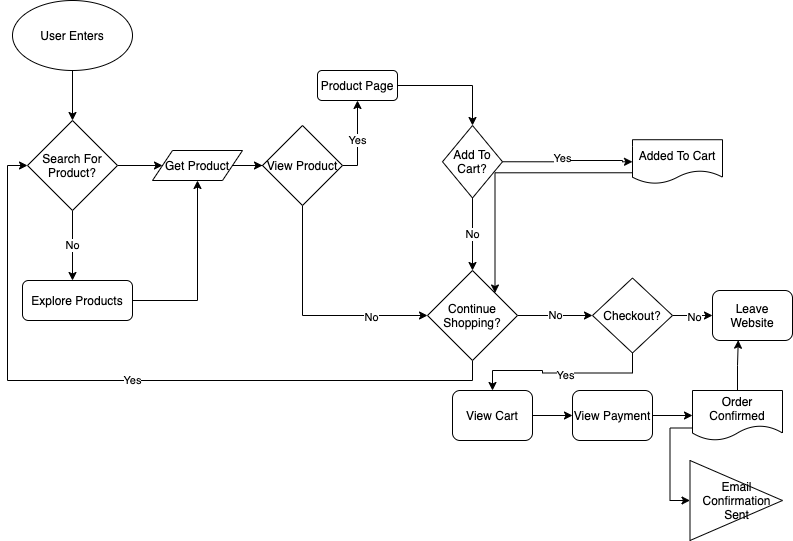

The diagram above was exported from draw.io. Its source (the exported page's mxGraphModel, read from the mxfile embedded in the PNG):
<mxGraphModel dx="728" dy="379" grid="1" gridSize="10" guides="1" tooltips="1" connect="1" arrows="1" fold="1" page="1" pageScale="1" pageWidth="850" pageHeight="1100" math="0" shadow="0">
  <root>
    <mxCell id="0" />
    <mxCell id="1" parent="0" />
    <mxCell id="4" style="edgeStyle=orthogonalEdgeStyle;rounded=0;orthogonalLoop=1;jettySize=auto;html=1;exitX=0.5;exitY=1;exitDx=0;exitDy=0;entryX=0.5;entryY=0;entryDx=0;entryDy=0;" parent="1" source="2" target="3" edge="1">
      <mxGeometry relative="1" as="geometry" />
    </mxCell>
    <mxCell id="2" value="User Enters" style="ellipse;whiteSpace=wrap;html=1;" parent="1" vertex="1">
      <mxGeometry x="80" y="60" width="120" height="70" as="geometry" />
    </mxCell>
    <mxCell id="6" value="No" style="edgeStyle=orthogonalEdgeStyle;rounded=0;orthogonalLoop=1;jettySize=auto;html=1;exitX=0.5;exitY=1;exitDx=0;exitDy=0;" parent="1" source="3" edge="1">
      <mxGeometry relative="1" as="geometry">
        <mxPoint x="140" y="340" as="targetPoint" />
      </mxGeometry>
    </mxCell>
    <mxCell id="57" style="edgeStyle=orthogonalEdgeStyle;rounded=0;orthogonalLoop=1;jettySize=auto;html=1;exitX=1;exitY=0.5;exitDx=0;exitDy=0;entryX=0;entryY=0.5;entryDx=0;entryDy=0;" parent="1" source="3" target="55" edge="1">
      <mxGeometry relative="1" as="geometry" />
    </mxCell>
    <mxCell id="3" value="Search For Product?" style="rhombus;whiteSpace=wrap;html=1;" parent="1" vertex="1">
      <mxGeometry x="95" y="180" width="90" height="90" as="geometry" />
    </mxCell>
    <mxCell id="59" style="edgeStyle=orthogonalEdgeStyle;rounded=0;orthogonalLoop=1;jettySize=auto;html=1;exitX=1;exitY=0.5;exitDx=0;exitDy=0;entryX=0.5;entryY=1;entryDx=0;entryDy=0;" parent="1" source="7" target="55" edge="1">
      <mxGeometry relative="1" as="geometry" />
    </mxCell>
    <mxCell id="7" value="Explore Products" style="rounded=1;whiteSpace=wrap;html=1;" parent="1" vertex="1">
      <mxGeometry x="90" y="340" width="110" height="40" as="geometry" />
    </mxCell>
    <mxCell id="17" style="edgeStyle=orthogonalEdgeStyle;rounded=0;orthogonalLoop=1;jettySize=auto;html=1;exitX=1;exitY=0.5;exitDx=0;exitDy=0;startArrow=none;" parent="1" source="30" target="18" edge="1">
      <mxGeometry relative="1" as="geometry">
        <mxPoint x="440" y="225" as="targetPoint" />
        <mxPoint x="360" y="225" as="sourcePoint" />
      </mxGeometry>
    </mxCell>
    <mxCell id="19" value="No" style="edgeStyle=orthogonalEdgeStyle;rounded=0;orthogonalLoop=1;jettySize=auto;html=1;exitX=0.5;exitY=1;exitDx=0;exitDy=0;entryX=0.5;entryY=0;entryDx=0;entryDy=0;" parent="1" source="18" target="20" edge="1">
      <mxGeometry relative="1" as="geometry">
        <mxPoint x="435" y="320" as="targetPoint" />
        <Array as="points" />
      </mxGeometry>
    </mxCell>
    <mxCell id="27" style="edgeStyle=orthogonalEdgeStyle;rounded=0;orthogonalLoop=1;jettySize=auto;html=1;exitX=1;exitY=0.5;exitDx=0;exitDy=0;entryX=0;entryY=0.5;entryDx=0;entryDy=0;" parent="1" source="18" target="26" edge="1">
      <mxGeometry relative="1" as="geometry">
        <Array as="points">
          <mxPoint x="630" y="221" />
          <mxPoint x="630" y="220" />
          <mxPoint x="690" y="220" />
        </Array>
      </mxGeometry>
    </mxCell>
    <mxCell id="28" value="Yes" style="edgeLabel;html=1;align=center;verticalAlign=middle;resizable=0;points=[];" parent="27" vertex="1" connectable="0">
      <mxGeometry x="-0.0851" y="3" relative="1" as="geometry">
        <mxPoint as="offset" />
      </mxGeometry>
    </mxCell>
    <mxCell id="18" value="Add To Cart?" style="rhombus;whiteSpace=wrap;html=1;" parent="1" vertex="1">
      <mxGeometry x="510" y="185" width="60" height="72.5" as="geometry" />
    </mxCell>
    <mxCell id="40" value="Yes" style="edgeStyle=orthogonalEdgeStyle;rounded=0;orthogonalLoop=1;jettySize=auto;html=1;exitX=0.5;exitY=1;exitDx=0;exitDy=0;entryX=0;entryY=0.5;entryDx=0;entryDy=0;" parent="1" source="20" target="3" edge="1">
      <mxGeometry relative="1" as="geometry" />
    </mxCell>
    <mxCell id="42" value="No" style="edgeStyle=orthogonalEdgeStyle;rounded=0;orthogonalLoop=1;jettySize=auto;html=1;exitX=1;exitY=0.5;exitDx=0;exitDy=0;" parent="1" source="20" edge="1">
      <mxGeometry relative="1" as="geometry">
        <mxPoint x="660" y="375" as="targetPoint" />
      </mxGeometry>
    </mxCell>
    <mxCell id="20" value="Continue Shopping?" style="rhombus;whiteSpace=wrap;html=1;" parent="1" vertex="1">
      <mxGeometry x="495" y="330" width="90" height="90" as="geometry" />
    </mxCell>
    <mxCell id="34" style="edgeStyle=orthogonalEdgeStyle;rounded=0;orthogonalLoop=1;jettySize=auto;html=1;exitX=1;exitY=0.5;exitDx=0;exitDy=0;entryX=0.5;entryY=1;entryDx=0;entryDy=0;" parent="1" source="21" target="30" edge="1">
      <mxGeometry relative="1" as="geometry">
        <Array as="points">
          <mxPoint x="425" y="225" />
        </Array>
      </mxGeometry>
    </mxCell>
    <mxCell id="35" value="Yes" style="edgeLabel;html=1;align=center;verticalAlign=middle;resizable=0;points=[];" parent="34" vertex="1" connectable="0">
      <mxGeometry x="0.0333" y="1" relative="1" as="geometry">
        <mxPoint as="offset" />
      </mxGeometry>
    </mxCell>
    <mxCell id="38" style="edgeStyle=orthogonalEdgeStyle;rounded=0;orthogonalLoop=1;jettySize=auto;html=1;exitX=0.5;exitY=1;exitDx=0;exitDy=0;entryX=0;entryY=0.5;entryDx=0;entryDy=0;" parent="1" source="21" target="20" edge="1">
      <mxGeometry relative="1" as="geometry" />
    </mxCell>
    <mxCell id="39" value="No" style="edgeLabel;html=1;align=center;verticalAlign=middle;resizable=0;points=[];" parent="38" vertex="1" connectable="0">
      <mxGeometry x="0.5146" y="-1" relative="1" as="geometry">
        <mxPoint as="offset" />
      </mxGeometry>
    </mxCell>
    <mxCell id="21" value="View Product" style="rhombus;whiteSpace=wrap;html=1;" parent="1" vertex="1">
      <mxGeometry x="330" y="185" width="80" height="80" as="geometry" />
    </mxCell>
    <mxCell id="41" style="edgeStyle=orthogonalEdgeStyle;rounded=0;orthogonalLoop=1;jettySize=auto;html=1;exitX=0;exitY=0.75;exitDx=0;exitDy=0;entryX=1;entryY=0;entryDx=0;entryDy=0;" parent="1" source="26" target="20" edge="1">
      <mxGeometry relative="1" as="geometry" />
    </mxCell>
    <mxCell id="26" value="Added To Cart" style="shape=document;whiteSpace=wrap;html=1;boundedLbl=1;" parent="1" vertex="1">
      <mxGeometry x="700" y="199.22" width="90" height="44.06" as="geometry" />
    </mxCell>
    <mxCell id="30" value="Product Page" style="rounded=1;whiteSpace=wrap;html=1;" parent="1" vertex="1">
      <mxGeometry x="385" y="130" width="80" height="30" as="geometry" />
    </mxCell>
    <mxCell id="44" style="edgeStyle=orthogonalEdgeStyle;rounded=0;orthogonalLoop=1;jettySize=auto;html=1;exitX=1;exitY=0.5;exitDx=0;exitDy=0;" parent="1" source="43" edge="1">
      <mxGeometry relative="1" as="geometry">
        <mxPoint x="780" y="375" as="targetPoint" />
      </mxGeometry>
    </mxCell>
    <mxCell id="47" value="No" style="edgeLabel;html=1;align=center;verticalAlign=middle;resizable=0;points=[];" parent="44" vertex="1" connectable="0">
      <mxGeometry x="0.05" y="-1" relative="1" as="geometry">
        <mxPoint as="offset" />
      </mxGeometry>
    </mxCell>
    <mxCell id="48" style="edgeStyle=orthogonalEdgeStyle;rounded=0;orthogonalLoop=1;jettySize=auto;html=1;exitX=0.5;exitY=1;exitDx=0;exitDy=0;" parent="1" source="43" edge="1">
      <mxGeometry relative="1" as="geometry">
        <mxPoint x="560" y="450" as="targetPoint" />
      </mxGeometry>
    </mxCell>
    <mxCell id="49" value="Yes" style="edgeLabel;html=1;align=center;verticalAlign=middle;resizable=0;points=[];" parent="48" vertex="1" connectable="0">
      <mxGeometry x="-0.0356" y="2" relative="1" as="geometry">
        <mxPoint as="offset" />
      </mxGeometry>
    </mxCell>
    <mxCell id="43" value="Checkout?" style="rhombus;whiteSpace=wrap;html=1;" parent="1" vertex="1">
      <mxGeometry x="660" y="337.5" width="80" height="75" as="geometry" />
    </mxCell>
    <mxCell id="46" value="Leave Website" style="rounded=1;whiteSpace=wrap;html=1;" parent="1" vertex="1">
      <mxGeometry x="780" y="350" width="80" height="50" as="geometry" />
    </mxCell>
    <mxCell id="54" style="edgeStyle=orthogonalEdgeStyle;rounded=0;orthogonalLoop=1;jettySize=auto;html=1;exitX=1;exitY=0.5;exitDx=0;exitDy=0;entryX=0;entryY=0.5;entryDx=0;entryDy=0;" parent="1" source="51" edge="1">
      <mxGeometry relative="1" as="geometry">
        <mxPoint x="760" y="475" as="targetPoint" />
      </mxGeometry>
    </mxCell>
    <mxCell id="51" value="View Payment" style="rounded=1;whiteSpace=wrap;html=1;" parent="1" vertex="1">
      <mxGeometry x="640" y="450" width="80" height="50" as="geometry" />
    </mxCell>
    <mxCell id="53" style="edgeStyle=orthogonalEdgeStyle;rounded=0;orthogonalLoop=1;jettySize=auto;html=1;exitX=1;exitY=0.5;exitDx=0;exitDy=0;entryX=0;entryY=0.5;entryDx=0;entryDy=0;" parent="1" source="52" target="51" edge="1">
      <mxGeometry relative="1" as="geometry" />
    </mxCell>
    <mxCell id="52" value="View Cart" style="rounded=1;whiteSpace=wrap;html=1;" parent="1" vertex="1">
      <mxGeometry x="520" y="450" width="80" height="50" as="geometry" />
    </mxCell>
    <mxCell id="58" style="edgeStyle=orthogonalEdgeStyle;rounded=0;orthogonalLoop=1;jettySize=auto;html=1;exitX=1;exitY=0.5;exitDx=0;exitDy=0;" parent="1" source="55" target="21" edge="1">
      <mxGeometry relative="1" as="geometry" />
    </mxCell>
    <mxCell id="55" value="Get Product" style="shape=parallelogram;perimeter=parallelogramPerimeter;whiteSpace=wrap;html=1;fixedSize=1;" parent="1" vertex="1">
      <mxGeometry x="220" y="210" width="90" height="30" as="geometry" />
    </mxCell>
    <mxCell id="62" style="edgeStyle=orthogonalEdgeStyle;rounded=0;orthogonalLoop=1;jettySize=auto;html=1;exitX=0;exitY=0.75;exitDx=0;exitDy=0;entryX=0;entryY=0.5;entryDx=0;entryDy=0;" parent="1" source="60" target="61" edge="1">
      <mxGeometry relative="1" as="geometry" />
    </mxCell>
    <mxCell id="63" style="edgeStyle=orthogonalEdgeStyle;rounded=0;orthogonalLoop=1;jettySize=auto;html=1;exitX=0.5;exitY=0;exitDx=0;exitDy=0;entryX=0.322;entryY=0.994;entryDx=0;entryDy=0;entryPerimeter=0;" parent="1" source="60" target="46" edge="1">
      <mxGeometry relative="1" as="geometry" />
    </mxCell>
    <mxCell id="60" value="Order Confirmed" style="shape=document;whiteSpace=wrap;html=1;boundedLbl=1;" parent="1" vertex="1">
      <mxGeometry x="760" y="450" width="90" height="50" as="geometry" />
    </mxCell>
    <mxCell id="61" value="Email Confirmation Sent" style="triangle;whiteSpace=wrap;html=1;rotation=0;" parent="1" vertex="1">
      <mxGeometry x="757.5" y="520" width="92.5" height="80" as="geometry" />
    </mxCell>
  </root>
</mxGraphModel>